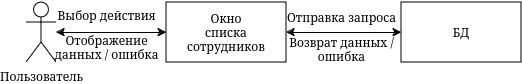

The diagram above was exported from draw.io. Its source (the exported page's mxGraphModel, read from the mxfile embedded in the PNG):
<mxGraphModel dx="848" dy="657" grid="1" gridSize="10" guides="1" tooltips="1" connect="1" arrows="1" fold="1" page="1" pageScale="1" pageWidth="850" pageHeight="1100" math="0" shadow="0">
  <root>
    <mxCell id="0" />
    <mxCell id="1" parent="0" />
    <mxCell id="2" value="Пользователь" style="shape=umlActor;verticalLabelPosition=bottom;verticalAlign=top;html=1;outlineConnect=0;" vertex="1" parent="1">
      <mxGeometry x="380" y="162" width="30" height="60" as="geometry" />
    </mxCell>
    <mxCell id="3" style="edgeStyle=orthogonalEdgeStyle;rounded=0;orthogonalLoop=1;jettySize=auto;html=1;startArrow=classic;startFill=1;" edge="1" source="5" target="2" parent="1">
      <mxGeometry relative="1" as="geometry" />
    </mxCell>
    <mxCell id="4" style="edgeStyle=orthogonalEdgeStyle;rounded=0;orthogonalLoop=1;jettySize=auto;html=1;entryX=0;entryY=0.5;entryDx=0;entryDy=0;startArrow=classic;startFill=1;" edge="1" source="5" target="6" parent="1">
      <mxGeometry relative="1" as="geometry" />
    </mxCell>
    <mxCell id="5" value="&lt;div&gt;Окно&lt;br&gt;&lt;/div&gt;&lt;div&gt;списка сотрудников&lt;br&gt;&lt;/div&gt;" style="rounded=0;whiteSpace=wrap;html=1;" vertex="1" parent="1">
      <mxGeometry x="520" y="162" width="120" height="60" as="geometry" />
    </mxCell>
    <mxCell id="6" value="БД" style="rounded=0;whiteSpace=wrap;html=1;" vertex="1" parent="1">
      <mxGeometry x="755" y="162" width="120" height="60" as="geometry" />
    </mxCell>
    <mxCell id="7" value="Выбор действия" style="text;html=1;align=center;verticalAlign=middle;resizable=0;points=[];autosize=1;strokeColor=none;fillColor=none;" vertex="1" parent="1">
      <mxGeometry x="400" y="160" width="120" height="30" as="geometry" />
    </mxCell>
    <mxCell id="8" value="&lt;div&gt;Отображение&lt;/div&gt;&lt;div&gt;данных / ошибка&lt;br&gt;&lt;/div&gt;" style="text;html=1;align=center;verticalAlign=middle;resizable=0;points=[];autosize=1;strokeColor=none;fillColor=none;" vertex="1" parent="1">
      <mxGeometry x="395" y="187" width="130" height="40" as="geometry" />
    </mxCell>
    <mxCell id="9" value="Отправка запроса" style="text;html=1;align=center;verticalAlign=middle;resizable=0;points=[];autosize=1;strokeColor=none;fillColor=none;" vertex="1" parent="1">
      <mxGeometry x="630" y="162" width="130" height="30" as="geometry" />
    </mxCell>
    <mxCell id="10" value="&lt;div&gt;Возврат данных / &lt;br&gt;&lt;/div&gt;&lt;div&gt;ошибка&lt;br&gt;&lt;/div&gt;" style="text;html=1;align=center;verticalAlign=middle;resizable=0;points=[];autosize=1;strokeColor=none;fillColor=none;" vertex="1" parent="1">
      <mxGeometry x="630" y="189" width="130" height="40" as="geometry" />
    </mxCell>
  </root>
</mxGraphModel>